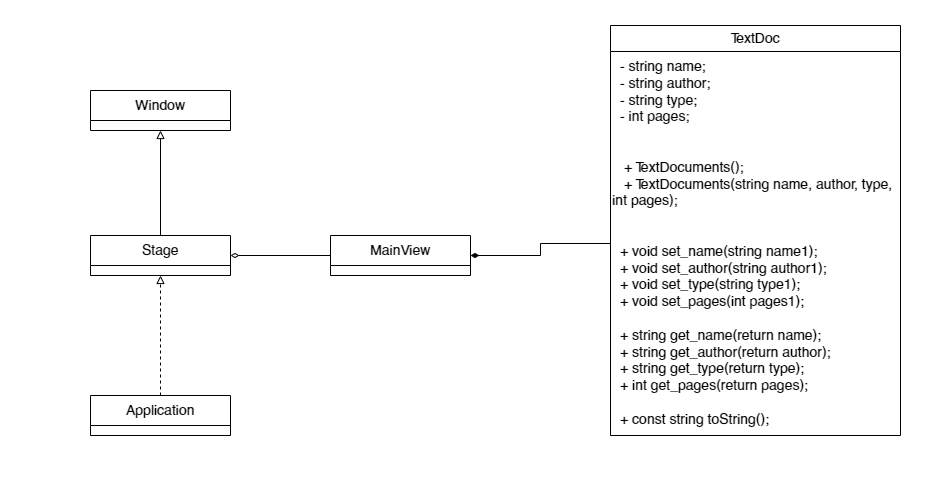

The diagram above was exported from draw.io. Its source (the exported page's mxGraphModel, read from the mxfile embedded in the PNG):
<mxGraphModel dx="1002" dy="553" grid="1" gridSize="10" guides="1" tooltips="1" connect="1" arrows="1" fold="1" page="1" pageScale="1" pageWidth="827" pageHeight="1169" math="0" shadow="0">
  <root>
    <mxCell id="0" />
    <mxCell id="1" parent="0" />
    <mxCell id="lH9q_32WFQsvoyFA_l9H-31" value="" style="rounded=0;whiteSpace=wrap;html=1;opacity=0;" parent="1" vertex="1">
      <mxGeometry x="50" y="190" width="950" height="490" as="geometry" />
    </mxCell>
    <mxCell id="lH9q_32WFQsvoyFA_l9H-2" value="&lt;font style=&quot;font-size: 14px;&quot;&gt;TextDoc&lt;/font&gt;" style="swimlane;fontStyle=0;childLayout=stackLayout;horizontal=1;startSize=26;fillColor=none;horizontalStack=0;resizeParent=1;resizeParentMax=0;resizeLast=0;collapsible=1;marginBottom=0;whiteSpace=wrap;html=1;" parent="1" vertex="1">
      <mxGeometry x="660" y="215" width="290" height="410" as="geometry">
        <mxRectangle x="660" y="250" width="80" height="30" as="alternateBounds" />
      </mxGeometry>
    </mxCell>
    <mxCell id="lH9q_32WFQsvoyFA_l9H-12" value="&lt;font style=&quot;font-size: 14px;&quot;&gt;&amp;nbsp; - string name;&lt;br&gt;&amp;nbsp; - string author;&lt;br&gt;&amp;nbsp; - string type;&lt;br&gt;&amp;nbsp; - int pages;&lt;br&gt;&lt;br&gt;&lt;br&gt;&amp;nbsp; &amp;nbsp;+ TextDocuments();&amp;nbsp;&lt;br&gt;&amp;nbsp; &amp;nbsp;+ TextDocuments(string name, author, type, int pages);&amp;nbsp; &amp;nbsp; &amp;nbsp; &amp;nbsp; &amp;nbsp; &amp;nbsp; &amp;nbsp; &amp;nbsp; &amp;nbsp; &amp;nbsp; &amp;nbsp; &amp;nbsp; &amp;nbsp;&lt;br&gt;&lt;br&gt;&lt;br&gt;&amp;nbsp; + void set_name(string name1);&lt;br&gt;&amp;nbsp; + void set_author(string author1);&lt;br&gt;&amp;nbsp; + void set_type(string type1);&lt;br&gt;&amp;nbsp; + void set_pages(int pages1);&lt;br&gt;&amp;nbsp;&amp;nbsp;&lt;br&gt;&amp;nbsp; + string get_name(return name);&lt;br&gt;&amp;nbsp; + string get_author(return author);&lt;br&gt;&amp;nbsp; + string get_type(return type);&lt;br&gt;&amp;nbsp; + int get_pages(return pages);&lt;br&gt;&amp;nbsp;&amp;nbsp;&lt;br&gt;&amp;nbsp; + const string toString();&lt;/font&gt;" style="text;whiteSpace=wrap;html=1;" parent="lH9q_32WFQsvoyFA_l9H-2" vertex="1">
      <mxGeometry y="26" width="290" height="384" as="geometry" />
    </mxCell>
    <mxCell id="lH9q_32WFQsvoyFA_l9H-28" style="edgeStyle=orthogonalEdgeStyle;rounded=0;orthogonalLoop=1;jettySize=auto;html=1;entryX=0.5;entryY=1;entryDx=0;entryDy=0;endArrow=block;endFill=0;" parent="1" source="lH9q_32WFQsvoyFA_l9H-17" target="lH9q_32WFQsvoyFA_l9H-21" edge="1">
      <mxGeometry relative="1" as="geometry" />
    </mxCell>
    <mxCell id="lH9q_32WFQsvoyFA_l9H-17" value="&lt;font style=&quot;font-size: 14px;&quot;&gt;Stage&lt;/font&gt;" style="swimlane;fontStyle=0;childLayout=stackLayout;horizontal=1;startSize=30;horizontalStack=0;resizeParent=1;resizeParentMax=0;resizeLast=0;collapsible=1;marginBottom=0;whiteSpace=wrap;html=1;" parent="1" vertex="1">
      <mxGeometry x="140" y="425" width="140" height="40" as="geometry">
        <mxRectangle x="140" y="425" width="70" height="30" as="alternateBounds" />
      </mxGeometry>
    </mxCell>
    <mxCell id="lH9q_32WFQsvoyFA_l9H-21" value="&lt;font style=&quot;font-size: 14px;&quot;&gt;Window&lt;/font&gt;" style="swimlane;fontStyle=0;childLayout=stackLayout;horizontal=1;startSize=30;horizontalStack=0;resizeParent=1;resizeParentMax=0;resizeLast=0;collapsible=1;marginBottom=0;whiteSpace=wrap;html=1;" parent="1" vertex="1">
      <mxGeometry x="140" y="280" width="140" height="40" as="geometry">
        <mxRectangle x="140" y="280" width="70" height="30" as="alternateBounds" />
      </mxGeometry>
    </mxCell>
    <mxCell id="lH9q_32WFQsvoyFA_l9H-27" style="edgeStyle=orthogonalEdgeStyle;rounded=0;orthogonalLoop=1;jettySize=auto;html=1;exitX=0.5;exitY=0;exitDx=0;exitDy=0;entryX=0.5;entryY=1;entryDx=0;entryDy=0;dashed=1;endArrow=block;endFill=0;" parent="1" source="lH9q_32WFQsvoyFA_l9H-22" target="lH9q_32WFQsvoyFA_l9H-17" edge="1">
      <mxGeometry relative="1" as="geometry" />
    </mxCell>
    <mxCell id="lH9q_32WFQsvoyFA_l9H-22" value="&lt;font style=&quot;font-size: 14px;&quot;&gt;Application&lt;/font&gt;" style="swimlane;fontStyle=0;childLayout=stackLayout;horizontal=1;startSize=30;horizontalStack=0;resizeParent=1;resizeParentMax=0;resizeLast=0;collapsible=1;marginBottom=0;whiteSpace=wrap;html=1;" parent="1" vertex="1">
      <mxGeometry x="140" y="585" width="140" height="40" as="geometry">
        <mxRectangle x="140" y="585" width="70" height="30" as="alternateBounds" />
      </mxGeometry>
    </mxCell>
    <mxCell id="S2nczQWMd_CoNv-GX7DG-3" style="edgeStyle=orthogonalEdgeStyle;rounded=0;orthogonalLoop=1;jettySize=auto;html=1;exitX=0;exitY=0.5;exitDx=0;exitDy=0;entryX=1;entryY=0.5;entryDx=0;entryDy=0;endArrow=diamondThin;endFill=0;" parent="1" source="S2nczQWMd_CoNv-GX7DG-1" target="lH9q_32WFQsvoyFA_l9H-17" edge="1">
      <mxGeometry relative="1" as="geometry" />
    </mxCell>
    <mxCell id="S2nczQWMd_CoNv-GX7DG-1" value="&lt;span style=&quot;font-size: 14px;&quot;&gt;MainView&lt;/span&gt;" style="swimlane;fontStyle=0;childLayout=stackLayout;horizontal=1;startSize=30;horizontalStack=0;resizeParent=1;resizeParentMax=0;resizeLast=0;collapsible=1;marginBottom=0;whiteSpace=wrap;html=1;" parent="1" vertex="1">
      <mxGeometry x="380" y="425" width="140" height="40" as="geometry">
        <mxRectangle x="380" y="425" width="70" height="30" as="alternateBounds" />
      </mxGeometry>
    </mxCell>
    <mxCell id="S2nczQWMd_CoNv-GX7DG-2" style="edgeStyle=orthogonalEdgeStyle;rounded=0;orthogonalLoop=1;jettySize=auto;html=1;exitX=0;exitY=0.5;exitDx=0;exitDy=0;endArrow=diamondThin;endFill=1;" parent="1" source="lH9q_32WFQsvoyFA_l9H-12" target="S2nczQWMd_CoNv-GX7DG-1" edge="1">
      <mxGeometry relative="1" as="geometry" />
    </mxCell>
  </root>
</mxGraphModel>